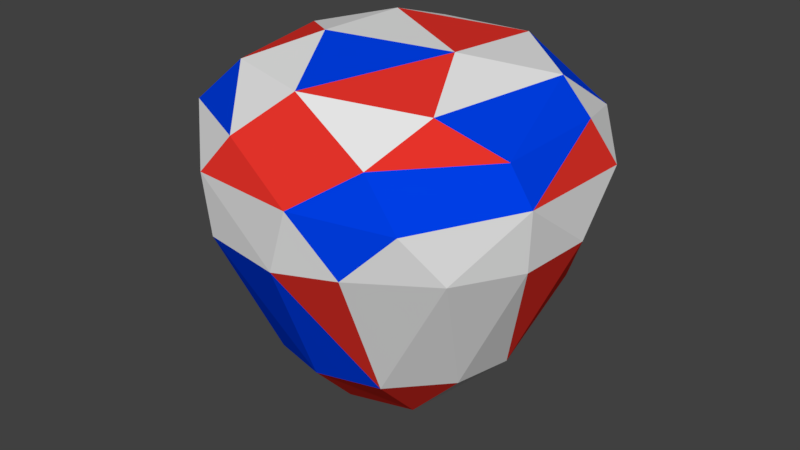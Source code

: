 # Source: Strawberry.blend  (saved by Blender 2.80.75; exported with 4.5.12 LTS)
import bpy
from mathutils import Matrix  # noqa: F401  (used for matrix-valued properties, if any)

bpy.ops.wm.read_factory_settings(use_empty=True)
scene = bpy.context.scene
scene.name = 'Scene'

# ---- collections
col_collection_1 = bpy.data.collections.new('Collection 1'); scene.collection.children.link(col_collection_1)

# ---- materials (node trees are filled in below, after node groups)
mat_strawberry1 = bpy.data.materials.new('Strawberry1')
mat_strawberry1.alpha_threshold = 0.0
mat_strawberry1.use_transparent_shadow = False
mat_strawberry1.roughness = 0.5
mat_strawberry2 = bpy.data.materials.new('Strawberry2')
mat_strawberry2.alpha_threshold = 0.0
mat_strawberry2.use_transparent_shadow = False
mat_strawberry2.diffuse_color = (0.0, 0.05039, 0.8, 1.0)
mat_strawberry2.roughness = 0.5
mat_strawberry3 = bpy.data.materials.new('Strawberry3')
mat_strawberry3.alpha_threshold = 0.0
mat_strawberry3.use_transparent_shadow = False
mat_strawberry3.diffuse_color = (0.8, 0.03402, 0.02407, 1.0)
mat_strawberry3.roughness = 0.5

# ---- material node trees

# ---- world
world_world = bpy.data.worlds.new('World'); scene.world = world_world
world_world.color = (0.05088, 0.05088, 0.05088)
world_world.use_sun_shadow = False
world_world.sun_shadow_jitter_overblur = 0.0
world_world.cycles.sampling_method = 'MANUAL'

# ---- meshes
me_cylinder = bpy.data.meshes.new('Cylinder')
me_cylinder.from_pydata([(-0.303, 0.3215, 0.9103), (0.5112, 0.3517, -0.873), (0.3039, 0.682, 0.8148), (-0.0232, -0.749, 0.8058), (-0.6187, 0.05091, -0.8818), (0.1809, 0.9599, 0.5923), (0.26, 0.8571, -0.3878), (0.7535, 0.7764, 0.4838), (0.666, 0.8269, 0.06305), (0.3698, 0.5945, -0.7825), (0.7535, 0.3144, 0.7733), (0.9364, 0.2952, 0.5984), (0.7978, 0.4161, -0.3764), (1.056, 0.1019, 0.04425), (0.7101, 0.01247, -0.757), (0.6212, -0.5359, 0.7725), (0.9163, -0.3531, 0.5774), (1.014, -0.3098, 0.02812), (0.6306, -0.3099, -0.7618), (0.8184, -0.6744, 0.03838), (0.4906, -0.8587, 0.5844), (0.3688, -0.62, -0.7492), (0.436, -0.9798, 0.06443), (-0.2603, -0.9541, 0.587), (0.06556, -1.053, 0.01291), (-0.008998, -0.6981, -0.7746), (-0.4165, -0.9785, 0.01266), (-0.5903, -0.559, 0.7911), (-0.3317, -0.6191, -0.7761), (-0.8995, -0.5943, 0.5166), (-0.8211, -0.6711, 0.07371), (-0.5915, -0.3643, -0.7809), (-1.046, -0.2365, 0.05475), (-0.7896, 0.1787, 0.7764), (-0.9871, 0.09722, 0.5912), (-0.9119, 0.02334, -0.3577), (-0.8241, 0.3771, -0.3709), (-0.6836, 0.7087, 0.5828), (-0.4933, 0.511, -0.757), (-0.3093, 0.7466, 0.7758), (-0.5387, 0.8062, -0.2242), (-0.1256, 0.6911, -0.7722), (-0.1044, 1.06, 0.06976), (0.2042, 0.3108, -1.133), (0.1922, -0.01717, -1.258), (0.276, -0.2411, -1.141), (-0.08047, -0.3626, -1.132), (-0.3416, -0.1368, -1.135), (-0.2227, 0.2664, -1.165), (-0.1324, -0.08844, -1.269), (0.0202, 0.1539, -1.265), (0.397, -0.0912, 0.9144), (-0.3088, -0.2375, 0.9201), (0.3212, 1.059, 0.3222), (1.02, 0.4465, 0.3254), (1.048, -0.3505, 0.3794), (0.6737, -0.851, 0.3167), (0.1998, -1.073, 0.383), (-0.4288, -1.01, 0.3733), (-1.082, -0.08743, 0.3776), (-1.054, 0.3197, 0.3235), (-0.8554, 0.702, 0.3222), (-0.5028, 0.9822, 0.3172), (-0.2113, 1.048, 0.4832)], [], [(0, 2, 39), (51, 15, 10), (52, 33, 27), (33, 0, 39), (39, 5, 63), (62, 42, 40), (38, 40, 41), (39, 63, 37), (61, 37, 62), (36, 61, 40), (36, 38, 4), (34, 33, 37), (35, 60, 36), (59, 34, 60), (31, 32, 35), (29, 34, 59), (30, 31, 28), (61, 60, 34, 37), (27, 29, 23), (26, 28, 25), (57, 23, 58), (24, 25, 21), (3, 23, 20), (56, 20, 57), (19, 21, 18), (15, 20, 16), (17, 18, 14), (54, 11, 55), (12, 14, 1), (54, 13, 12), (11, 54, 7), (8, 54, 12), (10, 11, 7), (53, 8, 6), (2, 7, 5), (41, 6, 9), (42, 53, 6), (5, 53, 63), (21, 45, 18), (41, 48, 38), (28, 46, 25), (1, 43, 9), (4, 47, 31), (18, 45, 14), (44, 50, 43), (47, 49, 46), (48, 49, 47), (43, 50, 48), (7, 54, 8), (55, 17, 13), (55, 19, 17), (56, 22, 19), (57, 24, 22), (29, 32, 30), (59, 60, 32), (10, 2, 51), (51, 3, 15), (27, 3, 52), (52, 0, 33), (1, 14, 44), (40, 42, 41), (37, 63, 62), (61, 62, 40), (38, 36, 40), (33, 39, 37), (36, 60, 61), (34, 29, 27, 33), (35, 36, 4), (32, 60, 35), (31, 35, 4), (20, 56, 55, 16), (30, 32, 31), (26, 30, 28), (58, 23, 29), (3, 27, 23), (24, 26, 25), (57, 20, 23), (22, 24, 21), (15, 3, 20), (19, 22, 21), (16, 11, 10, 15), (17, 19, 18), (13, 17, 14), (55, 11, 16), (43, 48, 41, 9), (12, 13, 14), (9, 12, 1), (9, 8, 12), (7, 2, 10), (6, 8, 9), (53, 5, 7), (41, 42, 6), (5, 39, 2), (4, 48, 47), (14, 45, 44), (4, 38, 48), (45, 21, 25, 46), (1, 44, 43), (46, 28, 31, 47), (49, 44, 45, 46), (44, 49, 50), (48, 50, 49), (58, 26, 24, 57), (51, 0, 52), (3, 51, 52), (2, 0, 51), (42, 63, 53), (53, 7, 8), (54, 55, 13), (55, 56, 19), (56, 57, 22), (30, 26, 58, 29), (29, 59, 32), (62, 63, 42)])
me_cylinder.polygons.foreach_set('material_index', [0, 0, 2, 2, 2, 0, 1, 2, 0, 2, 0, 0, 1, 1, 0, 2, 0, 1, 1, 1, 2, 1, 2, 1, 0, 2, 0, 2, 2, 2, 0, 1, 0, 2, 2, 2, 1, 0, 2, 2, 2, 1, 1, 0, 2, 2, 0, 0, 1, 0, 0, 0, 0, 1, 1, 0, 2, 0, 0, 0, 2, 2, 2, 2, 2, 0, 0, 0, 0, 0, 1, 2, 0, 0, 0, 1, 2, 2, 0, 0, 1, 0, 2, 1, 2, 2, 2, 2, 1, 0, 2, 1, 2, 2, 2, 0, 2, 0, 0, 1, 2, 2, 0, 0, 1, 2, 0, 2, 0, 0, 1, 0, 2, 0])
_uv = me_cylinder.uv_layers.new(name='UVMap')
_uv.uv.foreach_set('vector', [0.2374, 0.3404, 0.3382, 0.2139, 0.3216, 0.3682, 0.1918, 0.1433, 0.1197, 0.06099, 0.29, 0.08107, 0.1292, 0.3073, 0.1888, 0.4508, 0.05611, 0.3564, 0.1888, 0.4508, 0.2374, 0.3404, 0.3216, 0.3682, 0.3216, 0.3682, 0.3901, 0.2612, 0.3901, 0.3628, 0.4808, 0.2059, 0.5742, 0.1887, 0.5412, 0.3272, 0.6126, 0.4428, 0.5412, 0.3272, 0.673, 0.3786, 0.3216, 0.3682, 0.3901, 0.3628, 0.2999, 0.4576, 0.4234, 0.2766, 0.4181, 0.2004, 0.4808, 0.2059, 0.5123, 0.4271, 0.4234, 0.2766, 0.5412, 0.3272, 0.5123, 0.4271, 0.6126, 0.4428, 0.6059, 0.5166, 0.1672, 0.4942, 0.1888, 0.4508, 0.2999, 0.4576, 0.4948, 0.6648, 0.3901, 0.7895, 0.4631, 0.6296, 0.4339, 0.841, 0.4086, 0.875, 0.3901, 0.7895, 0.6176, 0.6137, 0.4803, 0.7819, 0.4948, 0.6648, 0.5134, 0.9278, 0.4086, 0.875, 0.4339, 0.841, 0.5649, 0.835, 0.6176, 0.6137, 0.6853, 0.647, 0.2954, 0.4993, 0.212, 0.5243, 0.1672, 0.4942, 0.2999, 0.4576, 0.5322, 0.9965, 0.5134, 0.9278, 0.642, 0.9971, 0.6637, 0.8622, 0.6853, 0.647, 0.7396, 0.6641, 0.7346, 0.9744, 0.642, 0.9971, 0.6407, 0.9484, 0.001638, 0.771, 0.07836, 0.5864, 0.1369, 0.6112, 0.3312, 0.604, 0.3737, 0.5243, 0.3737, 0.6675, 0.09596, 0.8784, 0.05997, 0.9366, 0.0, 0.8672, 0.1524, 0.8222, 0.1369, 0.6112, 0.2166, 0.6301, 0.1162, 1.0, 0.05997, 0.9366, 0.1891, 0.9707, 0.2316, 0.8408, 0.2166, 0.6301, 0.2741, 0.6461, 0.3312, 0.9416, 0.2865, 1.0, 0.2148, 0.9274, 1.0, 0.5295, 0.9993, 0.6374, 0.9428, 0.568, 0.3312, 0.9416, 0.2969, 0.8613, 0.3285, 0.7581, 0.2986, 0.03508, 0.3371, 0.02395, 0.3847, 0.1096, 0.6944, 0.09056, 0.7154, 0.01285, 0.7672, 0.1831, 0.29, 0.08107, 0.2986, 0.03508, 0.3847, 0.1096, 0.6096, 0.07661, 0.6944, 0.09056, 0.6868, 0.2359, 0.3382, 0.2139, 0.3847, 0.1096, 0.3901, 0.2612, 0.673, 0.3786, 0.6868, 0.2359, 0.7514, 0.3131, 0.5742, 0.1887, 0.6096, 0.07661, 0.6868, 0.2359, 0.5537, 0.05236, 0.6096, 0.07661, 0.5062, 0.126, 0.1369, 0.6112, 0.1978, 0.5243, 0.2166, 0.6301, 0.673, 0.3786, 0.7041, 0.4973, 0.6126, 0.4428, 0.6853, 0.647, 0.7124, 0.5467, 0.7396, 0.6641, 0.9428, 0.568, 0.883, 0.5998, 0.9044, 0.5166, 0.5684, 0.5491, 0.6481, 0.5166, 0.6176, 0.6137, 1.0, 0.7213, 0.9243, 0.7303, 0.9993, 0.6374, 0.8958, 0.6819, 0.854, 0.6509, 0.883, 0.5998, 0.7999, 0.7434, 0.8365, 0.7198, 0.8616, 0.7823, 0.8025, 0.6377, 0.8365, 0.7198, 0.7999, 0.7434, 0.7672, 0.4243, 0.7539, 0.4878, 0.7041, 0.4973, 0.6558, 0.0, 0.7154, 0.01285, 0.6944, 0.09056, 0.2148, 0.9274, 0.2316, 0.8408, 0.2969, 0.8613, 0.2148, 0.9274, 0.1524, 0.8222, 0.2316, 0.8408, 0.09596, 0.8784, 0.05747, 0.8017, 0.1524, 0.8222, 0.0, 0.8672, 0.001638, 0.771, 0.05747, 0.8017, 0.5134, 0.9278, 0.4803, 0.7819, 0.5649, 0.835, 0.4339, 0.841, 0.3901, 0.7895, 0.4803, 0.7819, 0.29, 0.08107, 0.3382, 0.2139, 0.1918, 0.1433, 0.1918, 0.1433, 0.04674, 0.2057, 0.1197, 0.06099, 0.05611, 0.3564, 0.04674, 0.2057, 0.1292, 0.3073, 0.1292, 0.3073, 0.2374, 0.3404, 0.1888, 0.4508, 0.9428, 0.568, 0.9993, 0.6374, 0.8958, 0.6819, 0.5412, 0.3272, 0.5742, 0.1887, 0.673, 0.3786, 0.4181, 0.2004, 0.5062, 0.126, 0.4808, 0.2059, 0.4234, 0.2766, 0.4808, 0.2059, 0.5412, 0.3272, 0.6126, 0.4428, 0.5123, 0.4271, 0.5412, 0.3272, 0.1888, 0.4508, 0.3216, 0.3682, 0.2999, 0.4576, 0.5123, 0.4271, 0.3901, 0.3318, 0.4234, 0.2766, 0.1672, 0.4942, 0.03966, 0.43, 0.05611, 0.3564, 0.1888, 0.4508, 0.4948, 0.6648, 0.4631, 0.6296, 0.5684, 0.5491, 0.4803, 0.7819, 0.3901, 0.7895, 0.4948, 0.6648, 0.6176, 0.6137, 0.4948, 0.6648, 0.5684, 0.5491, 0.05997, 0.9366, 0.09596, 0.8784, 0.2148, 0.9274, 0.1891, 0.9707, 0.5649, 0.835, 0.4803, 0.7819, 0.6176, 0.6137, 0.6637, 0.8622, 0.5649, 0.835, 0.6853, 0.647, 0.6407, 0.9484, 0.642, 0.9971, 0.5134, 0.9278, 0.04674, 0.2057, 0.05611, 0.3564, 0.0, 0.2512, 0.7396, 0.8831, 0.6637, 0.8622, 0.7396, 0.6641, 0.3312, 0.7452, 0.3624, 0.6675, 0.3624, 0.8587, 0.05747, 0.8017, 0.001638, 0.771, 0.1369, 0.6112, 0.1197, 0.06099, 0.04674, 0.2057, 0.05488, 0.07311, 0.1524, 0.8222, 0.05747, 0.8017, 0.1369, 0.6112, 0.1731, 0.0, 0.2986, 0.03508, 0.29, 0.08107, 0.1197, 0.06099, 0.2316, 0.8408, 0.1524, 0.8222, 0.2166, 0.6301, 0.2969, 0.8613, 0.2316, 0.8408, 0.2741, 0.6461, 0.2148, 0.9274, 0.2865, 1.0, 0.1891, 0.9707, 0.7672, 0.4243, 0.7041, 0.4973, 0.673, 0.3786, 0.7514, 0.3131, 0.3285, 0.7581, 0.2969, 0.8613, 0.2741, 0.6461, 0.9044, 0.5166, 1.0, 0.5295, 0.9428, 0.568, 0.7514, 0.3131, 0.6944, 0.09056, 0.7672, 0.1831, 0.3847, 0.1096, 0.3382, 0.2139, 0.29, 0.08107, 0.6868, 0.2359, 0.6944, 0.09056, 0.7514, 0.3131, 0.6096, 0.07661, 0.5537, 0.05236, 0.6558, 0.0, 0.673, 0.3786, 0.5742, 0.1887, 0.6868, 0.2359, 0.3901, 0.2612, 0.3216, 0.3682, 0.3382, 0.2139, 0.7396, 0.7125, 0.8025, 0.6377, 0.7999, 0.7434, 0.9993, 0.6374, 0.9243, 0.7303, 0.8958, 0.6819, 0.7396, 0.7125, 0.7421, 0.5909, 0.8025, 0.6377, 0.9243, 0.7303, 0.965, 0.8134, 0.8957, 0.8564, 0.8616, 0.7823, 0.9428, 0.568, 0.8958, 0.6819, 0.883, 0.5998, 0.7124, 0.5467, 0.6853, 0.647, 0.6176, 0.6137, 0.6481, 0.5166, 0.8365, 0.7198, 0.8958, 0.6819, 0.9243, 0.7303, 0.8616, 0.7823, 0.8958, 0.6819, 0.8365, 0.7198, 0.854, 0.6509, 0.8025, 0.6377, 0.854, 0.6509, 0.8365, 0.7198, 0.6407, 0.9484, 0.6637, 0.8622, 0.7396, 0.8831, 0.7346, 0.9744, 0.1918, 0.1433, 0.2374, 0.3404, 0.1292, 0.3073, 0.04674, 0.2057, 0.1918, 0.1433, 0.1292, 0.3073, 0.3382, 0.2139, 0.2374, 0.3404, 0.1918, 0.1433, 0.5742, 0.1887, 0.5062, 0.126, 0.6096, 0.07661, 0.6096, 0.07661, 0.6558, 0.0, 0.6944, 0.09056, 0.3312, 0.9416, 0.2148, 0.9274, 0.2969, 0.8613, 0.2148, 0.9274, 0.09596, 0.8784, 0.1524, 0.8222, 0.09596, 0.8784, 0.0, 0.8672, 0.05747, 0.8017, 0.5649, 0.835, 0.6637, 0.8622, 0.6407, 0.9484, 0.5134, 0.9278, 0.5134, 0.9278, 0.4339, 0.841, 0.4803, 0.7819, 0.4808, 0.2059, 0.5062, 0.126, 0.5742, 0.1887])
me_cylinder.materials.append(mat_strawberry1)
me_cylinder.materials.append(mat_strawberry2)
me_cylinder.materials.append(mat_strawberry3)
me_cylinder.use_remesh_preserve_volume = False
me_cylinder.use_remesh_preserve_attributes = False
me_cylinder.use_mirror_vertex_groups = False
me_cylinder.update()

# ---- objects
ob_strawberry = bpy.data.objects.new('Strawberry', me_cylinder)

# ---- transforms, parenting, visibility, modifiers, constraints
ob_strawberry.location = (0.0, 0.0, 0.0)
ob_strawberry.lineart.crease_threshold = 0.0

# ---- collection membership
col_collection_1.objects.link(ob_strawberry)

# ---- scene / render settings (as saved in the file)
scene.frame_start = 1; scene.frame_end = 250; scene.frame_set(1)
scene.render.engine = 'BLENDER_EEVEE_NEXT'
scene.render.resolution_percentage = 50
scene.render.dither_intensity = 0.0
scene.cycles.use_denoising = False
scene.cycles.samples = 128
scene.cycles.sampling_pattern = 'TABULATED_SOBOL'
scene.cycles.use_adaptive_sampling = False
scene.cycles.use_light_tree = False
scene.cycles.blur_glossy = 0.0
scene.cycles.sample_clamp_indirect = 0.0
scene.view_settings.view_transform = 'Standard'
bpy.context.view_layer.update()

# ---- added for rendering (the .blend has no active camera and no usable light): camera, sun
cam_auto = bpy.data.cameras.new('AutoCamera')
cam_auto.lens = 50.0
cam_auto.sensor_width = 36.0
cam_auto.clip_end = 1000.0
ob_auto_camera = bpy.data.objects.new('AutoCamera', cam_auto)
scene.collection.objects.link(ob_auto_camera)
ob_auto_camera.location = (3.43698, -4.14654, 2.58588)
ob_auto_camera.rotation_euler = (1.09748, -7.21219e-08, 0.694738)
scene.camera = ob_auto_camera
light_auto_sun = bpy.data.lights.new('AutoSun', 'SUN')
light_auto_sun.energy = 3.0
light_auto_sun.angle = 0.0523599
ob_auto_sun = bpy.data.objects.new('AutoSun', light_auto_sun)
scene.collection.objects.link(ob_auto_sun)
ob_auto_sun.rotation_euler = (0.872665, 0.174533, 0.523599)
bpy.context.view_layer.update()
